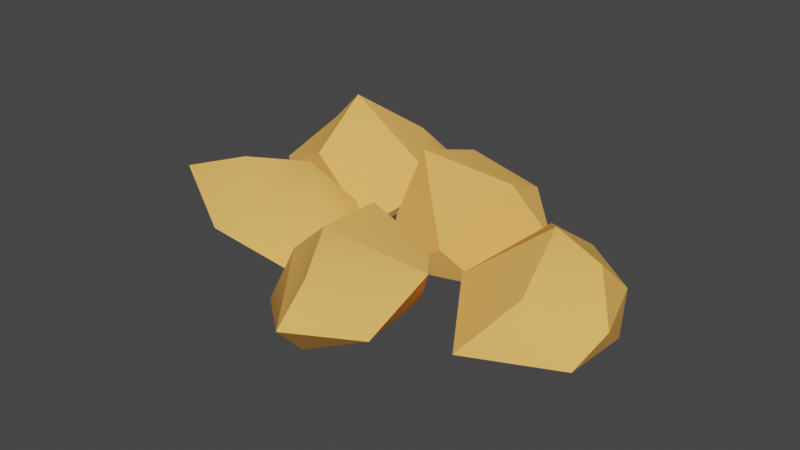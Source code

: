 # Source: collectable_ore.blend  (saved by Blender 3.5.10; exported with 4.5.12 LTS)
import bpy
from mathutils import Matrix  # noqa: F401  (used for matrix-valued properties, if any)

bpy.ops.wm.read_factory_settings(use_empty=True)
scene = bpy.context.scene
scene.name = 'Scene'

# ---- collections
col_collection = bpy.data.collections.new('Collection'); scene.collection.children.link(col_collection)

# ---- materials (node trees are filled in below, after node groups)
mat_28_orange_lpup = bpy.data.materials.new('28_ORANGE-LPUP')
mat_28_orange_lpup.use_transparent_shadow = False
mat_28_orange_lpup.diffuse_color = (0.9882, 0.4902, 0.1255, 1.0)
mat_28_orange_lpup.roughness = 1.0

# ---- material node trees
mat_28_orange_lpup.use_nodes = True; mat_28_orange_lpup.node_tree.nodes.clear()
_N = mat_28_orange_lpup.node_tree.nodes; _L = mat_28_orange_lpup.node_tree.links
n0 = _N.new('ShaderNodeBsdfPrincipled'); n0.name = 'Principled BSDF'; n0.location = (0, 300)
n0.distribution = 'GGX'
n0.subsurface_method = 'RANDOM_WALK_SKIN'
n0.inputs[0].default_value = (0.9882, 0.4902, 0.1255, 1.0)
n0.inputs[2].default_value = 1.0
n0.inputs[3].default_value = 1.45
n0.inputs[13].default_value = 0.0
n0.inputs[27].default_value = (0.0, 0.0, 0.0, 1.0)
n0.inputs[28].default_value = 1.0
n1 = _N.new('ShaderNodeOutputMaterial'); n1.name = 'Material Output'; n1.location = (280, 300)
_L.new(n0.outputs[0], n1.inputs[0])
n1.is_active_output = True

# ---- world
world_world = bpy.data.worlds.new('World'); scene.world = world_world
world_world.use_nodes = True; world_world.node_tree.nodes.clear()
_N = world_world.node_tree.nodes; _L = world_world.node_tree.links
n0 = _N.new('ShaderNodeOutputWorld'); n0.name = 'World Output'; n0.location = (300, 300)
n1 = _N.new('ShaderNodeBackground'); n1.name = 'Background'; n1.location = (10, 300)
n1.inputs[0].default_value = (0.05088, 0.05088, 0.05088, 1.0)
_L.new(n1.outputs[0], n0.inputs[0])
n0.is_active_output = True
world_world.color = (0.05088, 0.05088, 0.05088)
world_world.use_sun_shadow = False
world_world.sun_shadow_jitter_overblur = 0.0

# ---- meshes
me_copper_ore_visual = bpy.data.meshes.new('Copper Ore Visual')
me_copper_ore_visual.from_pydata([(0.1701, 0.0915, -0.1172), (0.1305, 0.01389, 0.01797), (-0.01232, 0.102, -0.1187), (0.4067, 0.07911, 0.00047), (0.4198, 0.01898, -0.05942), (0.457, 0.01392, 0.05652), (0.2195, -0.01051, -0.1671), (0.1529, -0.05947, -0.1427), (0.1798, -0.05304, -0.02838), (0.1592, 0.0498, -0.2109), (0.1391, -0.01353, -0.2303), (0.02991, -0.0451, 0.02795), (0.2719, -0.04449, 0.1679), (0.4378, -0.02919, 0.1171), (0.3526, -0.06811, 0.05908), (0.1322, 0.03986, 0.3771), (0.2228, 0.01941, 0.2925), (0.1031, -0.03924, 0.301), (0.06818, 0.1103, 0.1025), (0.07192, 0.1156, 0.2158), (0.01265, 0.06167, 0.2198), (0.139, 0.1014, 0.3245), (0.1922, 0.005245, 0.04123), (0.1516, -0.03224, 0.09067), (-0.2801, 0.07231, -0.1923), (-0.298, 0.02336, -0.07845), (-0.3284, -0.00137, -0.1794), (-0.2619, -0.04306, -0.06423), (0.3044, 0.09086, -0.03858), (0.2423, 0.04151, -0.1275), (0.2431, -0.05301, -0.1237), (0.3244, 0.0349, -0.1175), (-0.02807, -0.0266, -0.2624), (-0.09533, -0.04916, -0.06369), (-0.03038, 0.007931, -0.1837), (-0.1784, -0.03571, -0.2325), (0.04352, -0.06727, -0.08149), (-0.03015, -0.006393, -0.06988), (0.03246, 0.004201, -0.1959), (-0.1369, 0.06091, -0.2718), (-0.1243, 0.0004732, -0.3318), (0.4219, -0.06009, -0.04465), (-0.1479, 0.08773, 0.01744), (-0.2089, 0.03549, -0.01152), (-0.06715, 0.0311, -0.006333), (-0.01479, -0.01963, 0.1784), (-0.007843, -0.006341, 0.0279), (-0.1918, -0.03318, -0.008701), (-0.1844, 0.02357, 0.2045), (-0.3124, -0.02888, 0.1079), (-0.351, 0.05507, 0.112), (0.03499, 0.08787, -0.1985), (0.03568, -0.001499, 0.1014), (-0.002583, -0.01352, 0.2606), (0.3259, -0.0392, -0.1239), (-0.226, -0.005838, -0.2864), (0.1805, 0.0715, 0.109), (0.2272, 0.0719, 0.1693), (-0.1898, 0.0705, -0.04666), (0.3444, 0.04711, 0.1063), (-0.2081, 0.1384, -0.1724), (-0.195, 0.04252, -0.2966), (-0.05505, 0.05993, 0.1006), (-0.2297, 0.09793, 0.08876)], [], [(2, 1, 0), (5, 4, 3), (6, 10, 9), (6, 9, 0), (1, 11, 8), (17, 16, 15), (20, 19, 18), (23, 16, 17), (26, 25, 24), (25, 26, 27), (29, 22, 28), (30, 22, 29), (28, 31, 29), (34, 33, 32), (35, 32, 33), (33, 27, 35), (37, 36, 11), (36, 37, 38), (44, 43, 42), (49, 45, 48), (49, 48, 50), (23, 56, 57), (16, 23, 57), (59, 12, 13), (60, 34, 39), (28, 59, 3), (55, 61, 39), (40, 55, 39), (61, 24, 60), (39, 61, 60), (53, 17, 15), (20, 53, 15), (41, 4, 5), (13, 41, 5), (19, 21, 57), (62, 45, 46), (47, 43, 44), (46, 47, 44), (63, 50, 48), (48, 45, 62), (6, 8, 7), (7, 10, 6), (41, 13, 12), (12, 14, 41), (21, 15, 16), (16, 57, 21), (14, 12, 22), (22, 30, 14), (32, 40, 39), (39, 34, 32), (47, 46, 45), (45, 49, 47), (2, 51, 38), (38, 37, 2), (8, 11, 36), (36, 7, 8), (38, 10, 7), (7, 36, 38), (15, 21, 19), (19, 20, 15), (20, 18, 52), (52, 53, 20), (4, 41, 54), (54, 31, 4), (35, 55, 40), (40, 32, 35), (56, 23, 52), (52, 18, 56), (58, 25, 27), (27, 33, 58), (3, 59, 13), (13, 5, 3), (54, 30, 29), (29, 31, 54), (59, 28, 22), (22, 12, 59), (35, 27, 26), (26, 55, 35), (58, 60, 24), (24, 25, 58), (51, 2, 0), (0, 9, 51), (37, 11, 1), (1, 2, 37), (57, 56, 18), (18, 19, 57), (3, 4, 31), (31, 28, 3), (14, 30, 54), (54, 41, 14), (24, 61, 55), (55, 26, 24), (9, 10, 38), (38, 51, 9), (52, 23, 17), (17, 53, 52), (34, 60, 58), (58, 33, 34), (6, 0, 1), (1, 8, 6), (43, 47, 49), (49, 50, 43), (42, 62, 46), (46, 44, 42), (48, 62, 42), (42, 63, 48), (42, 43, 50), (50, 63, 42)])
_uv = me_copper_ore_visual.uv_layers.new(name='UVMap')
_uv.uv.foreach_set('vector', [0.4007, 0.6388, 0.4329, 0.6751, 0.3964, 0.6661, 0.4847, 0.8819, 0.5027, 0.8174, 0.5186, 0.8517, 0.3821, 0.6782, 0.3384, 0.6708, 0.3694, 0.6629, 0.3821, 0.6782, 0.3694, 0.6629, 0.3964, 0.6661, 0.4329, 0.6751, 0.455, 0.6495, 0.4371, 0.7112, 0.817, 0.0002116, 0.9205, 0.06342, 0.8371, 0.01676, 0.7701, 0.1425, 0.8132, 0.1475, 0.8212, 0.2143, 0.6512, 0.3456, 0.4589, 0.1927, 0.5854, 0.1139, 0.5977, 0.3657, 0.6083, 0.4168, 0.5654, 0.3907, 0.6083, 0.4168, 0.5977, 0.3657, 0.6461, 0.4398, 0.5809, 0.7741, 0.6066, 0.8716, 0.5541, 0.83, 0.623, 0.7632, 0.6066, 0.8716, 0.5809, 0.7741, 0.5541, 0.83, 0.55, 0.7847, 0.5809, 0.7741, 0.4962, 0.4731, 0.5474, 0.5242, 0.4589, 0.4603, 0.7077, 0.6123, 0.593, 0.7457, 0.5474, 0.5242, 0.5474, 0.5242, 0.6461, 0.4398, 0.7077, 0.6123, 0.3248, 0.9038, 0.3687, 0.8109, 0.455, 0.8649, 0.3687, 0.8109, 0.3248, 0.9038, 0.2651, 0.7588, 0.1384, 0.8026, 0.2054, 0.845, 0.159, 0.8469, 0.2647, 0.6453, 0.0002116, 0.7432, 0.1108, 0.6233, 0.2647, 0.9951, 0.07238, 0.9542, 0.2624, 0.9998, 0.9205, 0.3542, 0.884, 0.2302, 0.8919, 0.18, 0.9205, 0.06342, 0.9205, 0.3542, 0.8919, 0.18, 0.5431, 0.908, 0.6122, 0.9824, 0.4701, 0.9311, 0.5477, 0.4136, 0.4962, 0.4731, 0.5036, 0.4109, 0.5541, 0.83, 0.5431, 0.908, 0.5186, 0.8517, 0.5195, 0.3546, 0.5118, 0.3829, 0.5036, 0.4109, 0.4668, 0.3944, 0.5195, 0.3546, 0.5036, 0.4109, 0.5118, 0.3829, 0.5654, 0.3907, 0.5477, 0.4136, 0.5036, 0.4109, 0.5118, 0.3829, 0.5477, 0.4136, 0.7136, 0.09636, 0.817, 0.0002116, 0.8371, 0.01676, 0.7701, 0.1425, 0.7136, 0.09636, 0.8371, 0.01676, 0.4589, 0.7987, 0.5027, 0.8174, 0.4847, 0.8819, 0.4701, 0.9311, 0.4589, 0.7987, 0.4847, 0.8819, 0.8132, 0.1475, 0.8434, 0.07377, 0.8919, 0.18, 0.08948, 0.8147, 0.0002116, 0.7432, 0.107, 0.7901, 0.2319, 0.7964, 0.2054, 0.845, 0.1384, 0.8026, 0.107, 0.7901, 0.2319, 0.7964, 0.1384, 0.8026, 0.1776, 0.9136, 0.2624, 0.9998, 0.07238, 0.9542, 0.07238, 0.9542, 0.0002116, 0.7432, 0.08948, 0.8147, 0.3821, 0.6782, 0.4371, 0.7112, 0.372, 0.7139, 0.372, 0.7139, 0.3384, 0.6708, 0.3821, 0.6782, 0.7662, 0.8306, 0.7662, 0.9704, 0.6122, 0.9824, 0.6122, 0.9824, 0.703, 0.9055, 0.7662, 0.8306, 0.8434, 0.07377, 0.8371, 0.01676, 0.9205, 0.06342, 0.9205, 0.06342, 0.8919, 0.18, 0.8434, 0.07377, 0.703, 0.9055, 0.6122, 0.9824, 0.6066, 0.8716, 0.6066, 0.8716, 0.623, 0.7632, 0.703, 0.9055, 0.4589, 0.4603, 0.4668, 0.3944, 0.5036, 0.4109, 0.5036, 0.4109, 0.4962, 0.4731, 0.4589, 0.4603, 0.2319, 0.7964, 0.107, 0.7901, 0.0002116, 0.7432, 0.0002116, 0.7432, 0.2647, 0.6453, 0.2319, 0.7964, 0.4007, 0.6388, 0.3862, 0.6394, 0.3743, 0.6244, 0.3743, 0.6244, 0.4193, 0.6233, 0.4007, 0.6388, 0.4371, 0.7112, 0.455, 0.8649, 0.3687, 0.8109, 0.3687, 0.8109, 0.372, 0.7139, 0.4371, 0.7112, 0.2651, 0.7588, 0.3384, 0.6708, 0.372, 0.7139, 0.372, 0.7139, 0.3687, 0.8109, 0.2651, 0.7588, 0.8371, 0.01676, 0.8434, 0.07377, 0.8132, 0.1475, 0.8132, 0.1475, 0.7701, 0.1425, 0.8371, 0.01676, 0.7701, 0.1425, 0.8212, 0.2143, 0.7638, 0.2725, 0.7638, 0.2725, 0.7136, 0.09636, 0.7701, 0.1425, 0.5027, 0.8174, 0.4589, 0.7987, 0.5482, 0.7461, 0.5482, 0.7461, 0.55, 0.7847, 0.5027, 0.8174, 0.7077, 0.6123, 0.7942, 0.6246, 0.7364, 0.7442, 0.7364, 0.7442, 0.593, 0.7457, 0.7077, 0.6123, 0.884, 0.2302, 0.9205, 0.3542, 0.7638, 0.2725, 0.7638, 0.2725, 0.8212, 0.2143, 0.884, 0.2302, 0.5721, 0.4456, 0.6083, 0.4168, 0.6461, 0.4398, 0.6461, 0.4398, 0.5474, 0.5242, 0.5721, 0.4456, 0.5186, 0.8517, 0.5431, 0.908, 0.4701, 0.9311, 0.4701, 0.9311, 0.4847, 0.8819, 0.5186, 0.8517, 0.5482, 0.7461, 0.623, 0.7632, 0.5809, 0.7741, 0.5809, 0.7741, 0.55, 0.7847, 0.5482, 0.7461, 0.5431, 0.908, 0.5541, 0.83, 0.6066, 0.8716, 0.6066, 0.8716, 0.6122, 0.9824, 0.5431, 0.908, 0.7077, 0.6123, 0.6461, 0.4398, 0.7942, 0.4528, 0.7942, 0.4528, 0.7942, 0.6246, 0.7077, 0.6123, 0.5721, 0.4456, 0.5477, 0.4136, 0.5654, 0.3907, 0.5654, 0.3907, 0.6083, 0.4168, 0.5721, 0.4456, 0.3862, 0.6394, 0.4007, 0.6388, 0.3964, 0.6661, 0.3964, 0.6661, 0.3694, 0.6629, 0.3862, 0.6394, 0.4193, 0.6233, 0.455, 0.6495, 0.4329, 0.6751, 0.4329, 0.6751, 0.4007, 0.6388, 0.4193, 0.6233, 0.8919, 0.18, 0.884, 0.2302, 0.8212, 0.2143, 0.8212, 0.2143, 0.8132, 0.1475, 0.8919, 0.18, 0.5186, 0.8517, 0.5027, 0.8174, 0.55, 0.7847, 0.55, 0.7847, 0.5541, 0.83, 0.5186, 0.8517, 0.703, 0.9055, 0.623, 0.7632, 0.6906, 0.7619, 0.6906, 0.7619, 0.7662, 0.8306, 0.703, 0.9055, 0.5654, 0.3907, 0.5118, 0.3829, 0.5195, 0.3546, 0.5195, 0.3546, 0.5977, 0.3657, 0.5654, 0.3907, 0.3694, 0.6629, 0.3384, 0.6708, 0.3743, 0.6244, 0.3743, 0.6244, 0.3862, 0.6394, 0.3694, 0.6629, 0.7638, 0.2725, 0.6512, 0.3456, 0.5854, 0.1139, 0.5854, 0.1139, 0.7136, 0.09636, 0.7638, 0.2725, 0.4962, 0.4731, 0.5477, 0.4136, 0.5721, 0.4456, 0.5721, 0.4456, 0.5474, 0.5242, 0.4962, 0.4731, 0.3821, 0.6782, 0.3964, 0.6661, 0.4329, 0.6751, 0.4329, 0.6751, 0.4371, 0.7112, 0.3821, 0.6782, 0.2054, 0.845, 0.2319, 0.7964, 0.2647, 0.9951, 0.2647, 0.9951, 0.2624, 0.9998, 0.2054, 0.845, 0.159, 0.8469, 0.08948, 0.8147, 0.107, 0.7901, 0.107, 0.7901, 0.1384, 0.8026, 0.159, 0.8469, 0.07238, 0.9542, 0.08948, 0.8147, 0.159, 0.8469, 0.159, 0.8469, 0.1776, 0.9136, 0.07238, 0.9542, 0.159, 0.8469, 0.2054, 0.845, 0.2624, 0.9998, 0.2624, 0.9998, 0.1776, 0.9136, 0.159, 0.8469])
me_copper_ore_visual.materials.append(mat_28_orange_lpup)
me_copper_ore_visual.update()
me_copper_ore_visual.normals_split_custom_set([tuple(v) for v in zip(*[iter([0.04515, 0.8605, 0.5075, 0.04515, 0.8605, 0.5075, 0.04515, 0.8605, 0.5075, 0.8592, 0.4423, -0.257, 0.8592, 0.4423, -0.257, 0.8592, 0.4423, -0.257, 0.6165, 0.04468, -0.7861, 0.6165, 0.04468, -0.7861, 0.6165, 0.04468, -0.7861, 0.7766, 0.5371, -0.3291, 0.7766, 0.5371, -0.3291, 0.7766, 0.5371, -0.3291, 0.3082, -0.3778, 0.8731, 0.3082, -0.3778, 0.8731, 0.3082, -0.3778, 0.8731, 0.389, -0.7089, 0.5883, 0.389, -0.7089, 0.5883, 0.389, -0.7089, 0.5883, -0.6731, 0.7395, -0.01188, -0.6731, 0.7395, -0.01188, -0.6731, 0.7395, -0.01188, 0.4428, -0.8937, 0.07231, 0.4428, -0.8937, 0.07231, 0.4428, -0.8937, 0.07231, -0.8218, 0.5589, 0.1106, -0.8218, 0.5589, 0.1106, -0.8218, 0.5589, 0.1106, -0.8517, -0.3885, 0.3517, -0.8517, -0.3885, 0.3517, -0.8517, -0.3885, 0.3517, -0.612, 0.7908, -0.01172, -0.612, 0.7908, -0.01172, -0.612, 0.7908, -0.01172, -0.9573, -0.01971, -0.2884, -0.9573, -0.01971, -0.2884, -0.9573, -0.01971, -0.2884, 0.1334, 0.824, -0.5507, 0.1334, 0.824, -0.5507, 0.1334, 0.824, -0.5507, 0.8485, -0.4751, 0.2333, 0.8485, -0.4751, 0.2333, 0.8485, -0.4751, 0.2333, 0.04058, -0.9942, -0.09916, 0.04058, -0.9942, -0.09916, 0.04058, -0.9942, -0.09916, -0.03631, -0.9974, -0.06161, -0.03631, -0.9974, -0.06161, -0.03631, -0.9974, -0.06161, -0.6276, -0.7746, 0.07884, -0.6276, -0.7746, 0.07884, -0.6276, -0.7746, 0.07884, -0.6259, -0.6872, -0.3687, -0.6259, -0.6872, -0.3687, -0.6259, -0.6872, -0.3687, 0.04646, 0.4423, -0.8956, 0.04646, 0.4423, -0.8956, 0.04646, 0.4423, -0.8956, -0.1142, -0.8018, 0.5866, -0.1142, -0.8018, 0.5866, -0.1142, -0.8018, 0.5866, -0.5056, -0.2732, 0.8184, -0.5056, -0.2732, 0.8184, -0.5056, -0.2732, 0.8184, 0.8567, -0.3127, -0.4102, 0.7858, -0.1115, -0.6084, 0.8567, -0.3127, -0.4102, 0.8551, -0.4873, -0.1773, 0.8567, -0.3127, -0.4102, 0.8567, -0.3127, -0.4102, 0.2455, 0.7456, 0.6195, 0.2327, 0.4089, 0.8824, 0.3543, 0.541, 0.7628, 0.5696, 0.7943, -0.2112, 0.5923, 0.7635, -0.2572, 0.5842, 0.7476, -0.3161, -0.0004124, 0.9573, 0.2891, 0.2455, 0.7456, 0.6196, 0.2265, 0.8874, 0.4016, 0.08012, 0.1108, -0.9906, 0.4684, -0.4589, -0.755, 0.08006, 0.1108, -0.9906, -0.3508, 0.6216, -0.7004, 0.08003, 0.1108, -0.9906, 0.08005, 0.1108, -0.9906, -0.2339, 0.7576, -0.6093, -0.4637, 0.6771, -0.5714, -0.2339, 0.7576, -0.6093, 0.01006, 0.7922, -0.6102, -0.2339, 0.7577, -0.6093, -0.2339, 0.7577, -0.6093, -0.6398, -0.0565, 0.7664, -0.4116, -0.5484, 0.7279, -0.6398, -0.05647, 0.7665, -0.6789, 0.4521, 0.5785, -0.6398, -0.05651, 0.7665, -0.6398, -0.05652, 0.7664, 0.9588, -0.2327, -0.1632, 0.9511, -0.03213, -0.3073, 0.9588, -0.2327, -0.1633, 0.9079, -0.419, -0.009274, 0.9588, -0.2326, -0.1633, 0.9588, -0.2326, -0.1633, 0.2606, 0.9648, -0.03535, 0.5229, 0.8218, 0.2262, 0.5212, 0.8425, 0.136, 0.525, 0.8271, 0.2007, 0.6207, 0.6858, 0.3801, 0.7587, 0.6445, -0.09472, 0.1394, -0.2349, -0.962, 0.03555, -0.03213, -0.9989, 0.1394, -0.2349, -0.962, 0.2359, -0.4252, -0.8738, 0.1394, -0.2349, -0.962, 0.1394, -0.2349, -0.962, 0.004548, 0.891, 0.454, -0.1706, 0.7971, 0.5792, 0.09017, 0.8151, 0.5722, 0.09019, 0.8151, 0.5722, 0.6206, 0.6858, 0.3802, 0.525, 0.8271, 0.2007, 0.4971, -0.8187, -0.2875, 0.5693, -0.8175, -0.08773, 0.4971, -0.8187, -0.2875, 0.4971, -0.8187, -0.2875, 0.4024, -0.783, -0.4743, 0.4971, -0.8187, -0.2875, 0.3269, -0.9337, 0.1462, 0.2599, -0.934, 0.2449, 0.1892, -0.9211, 0.3402, 0.1892, -0.9211, 0.3402, 0.2599, -0.934, 0.2449, 0.3269, -0.9337, 0.1463, 0.5229, 0.8218, 0.2262, 0.663, 0.4428, 0.6036, 0.7051, 0.5434, 0.4556, 0.7051, 0.5434, 0.4556, 0.5212, 0.8425, 0.1361, 0.5229, 0.8218, 0.2262, -0.4194, -0.9069, 0.04006, -0.4044, -0.9088, -0.1024, -0.4194, -0.9069, 0.04006, -0.4194, -0.9069, 0.04009, -0.4258, -0.8864, 0.1817, -0.4194, -0.9069, 0.04009, 0.5909, 0.6903, -0.4175, 0.5599, 0.64, -0.5263, 0.5842, 0.7476, -0.3161, 0.5842, 0.7475, -0.3161, 0.5923, 0.7635, -0.2572, 0.5909, 0.6903, -0.4175, 0.08904, -0.996, -0.01215, 0.1594, -0.984, -0.07955, 0.08904, -0.996, -0.01215, 0.08907, -0.996, -0.01217, 0.01789, -0.9983, 0.05534, 0.08907, -0.996, -0.01217, -0.8768, -0.02261, -0.4803, -0.8593, 0.01002, -0.5114, -0.8768, -0.0226, -0.4803, -0.8768, -0.02263, -0.4803, -0.8923, -0.05519, -0.448, -0.8768, -0.02262, -0.4803, 0.05734, -0.9913, 0.1185, 0.0238, -0.9792, 0.2013, 0.05734, -0.9913, 0.1185, 0.05733, -0.9913, 0.1185, 0.09039, -0.9953, 0.03478, 0.05732, -0.9913, 0.1185, -0.2495, -0.8537, -0.4572, -0.2772, -0.8681, -0.4117, -0.2495, -0.8537, -0.4572, -0.2495, -0.8537, -0.4572, -0.221, -0.8366, -0.5012, -0.2495, -0.8537, -0.4572, -0.6343, 0.5812, 0.5097, -0.704, 0.5045, 0.4998, -0.6343, 0.5812, 0.5097, -0.6343, 0.5812, 0.5097, -0.5578, 0.6515, 0.5142, -0.6343, 0.5812, 0.5097, -0.946, 0.1711, -0.2754, -0.9091, 0.2673, -0.3196, -0.946, 0.1711, -0.2754, -0.946, 0.1712, -0.2754, -0.971, 0.07284, -0.2278, -0.946, 0.1712, -0.2755, 0.5757, -0.02248, -0.8173, 0.6148, -0.129, -0.7781, 0.5757, -0.02247, -0.8173, 0.5757, -0.02245, -0.8173, 0.5284, 0.0844, -0.8448, 0.5757, -0.02245, -0.8173, -0.06667, -0.9251, -0.3737, -0.1208, -0.9096, -0.3975, -0.06667, -0.9251, -0.3737, -0.06666, -0.9252, -0.3737, -0.01233, -0.9372, -0.3485, -0.06666, -0.9252, -0.3737, 0.007144, 0.09002, -0.9959, -0.04175, 0.1855, -0.9817, 0.007141, 0.09002, -0.9959, 0.007161, 0.09, -0.9959, 0.05597, -0.006578, -0.9984, 0.007165, 0.09, -0.9959, -0.1558, -0.05376, 0.9863, -0.2982, 0.04169, 0.9536, -0.1558, -0.05376, 0.9863, -0.1558, -0.05375, 0.9863, -0.008634, -0.1476, 0.989, -0.1558, -0.05374, 0.9863, 0.2265, 0.8874, 0.4016, 0.2455, 0.7456, 0.6195, 0.3543, 0.541, 0.7628, 0.3543, 0.541, 0.7628, 0.4501, 0.7044, 0.5489, 0.2265, 0.8874, 0.4016, 0.06604, 0.02444, -0.9975, 0.003884, -0.04003, -0.9992, 0.06603, 0.02444, -0.9975, 0.06602, 0.02444, -0.9975, 0.1276, 0.08872, -0.9878, 0.06602, 0.02444, -0.9975, -0.4133, 0.7855, 0.4607, -0.3884, 0.847, 0.3629, -0.4133, 0.7855, 0.4607, -0.4133, 0.7854, 0.4607, -0.4324, 0.7129, 0.5521, -0.4133, 0.7854, 0.4607, -0.2892, -0.9331, -0.2137, -0.2795, -0.9431, -0.1799, -0.2892, -0.9331, -0.2137, -0.2892, -0.9331, -0.2137, -0.2985, -0.9218, -0.2473, -0.2892, -0.9331, -0.2137, -0.5716, 0.7356, 0.3635, -0.6729, 0.6057, 0.4247, -0.5716, 0.7356, 0.3635, -0.5716, 0.7356, 0.3635, -0.4526, 0.8429, 0.291, -0.5716, 0.7356, 0.3635, 0.1451, 0.948, -0.2833, 0.05818, 0.9883, -0.1407, 0.1452, 0.948, -0.2833, 0.1452, 0.948, -0.2834, 0.2278, 0.8796, -0.4176, 0.1452, 0.948, -0.2834, -0.4405, 0.601, 0.6669, -0.3873, 0.7509, 0.5349, -0.4405, 0.601, 0.6669, -0.4405, 0.601, 0.6669, -0.475, 0.4254, 0.7704, -0.4406, 0.601, 0.6669, 0.2942, 0.9426, -0.1581, 0.329, 0.9075, -0.2611, 0.2942, 0.9426, -0.1581, 0.2942, 0.9426, -0.158, 0.2555, 0.9653, -0.05294, 0.2942, 0.9426, -0.158, 0.3772, 0.7494, -0.5442, 0.4631, 0.6738, -0.5758, 0.3772, 0.7494, -0.5442, 0.3772, 0.7494, -0.5442, 0.2861, 0.8143, -0.505, 0.3772, 0.7494, -0.5442, 0.0321, -0.9865, -0.1605, 0.1613, -0.9709, -0.1768, 0.0321, -0.9865, -0.1605, 0.03213, -0.9865, -0.1605, -0.09763, -0.9851, -0.1414, 0.03213, -0.9865, -0.1605, -0.6843, 0.3174, -0.6565, -0.693, 0.3066, -0.6525, -0.6843, 0.3174, -0.6565, -0.6843, 0.3174, -0.6565, -0.6755, 0.3281, -0.6604, -0.6843, 0.3174, -0.6565, -0.1748, 0.1654, -0.9706, -0.2341, 0.3515, -0.9065, -0.1748, 0.1654, -0.9706, -0.1747, 0.1654, -0.9706, -0.108, -0.02769, -0.9938, -0.1747, 0.1654, -0.9706, -0.2276, -0.968, -0.1062, -0.2634, -0.9602, -0.0926, -0.2276, -0.968, -0.1062, -0.2275, -0.968, -0.1062, -0.1914, -0.9742, -0.1196, -0.2275, -0.968, -0.1062, 0.6386, 0.6154, 0.462, 0.5731, 0.7531, 0.3231, 0.6385, 0.6155, 0.462, 0.6385, 0.6155, 0.462, 0.6768, 0.4517, 0.5814, 0.6385, 0.6155, 0.462, 0.8727, 0.3081, 0.3789, 0.8876, 0.236, 0.3956, 0.8727, 0.3081, 0.3789, 0.8727, 0.3081, 0.3789, 0.8528, 0.3784, 0.3601, 0.8727, 0.3081, 0.3789, -0.6694, -0.2323, -0.7056, -0.6849, -0.1987, -0.701, -0.6694, -0.2323, -0.7056, -0.6694, -0.2323, -0.7056, -0.653, -0.2656, -0.7093, -0.6694, -0.2323, -0.7056, 0.3617, 0.9276, -0.09381, 0.525, 0.8271, 0.2007, 0.7587, 0.6445, -0.09475, 0.7588, 0.6445, -0.09476, 0.5595, 0.7822, -0.2741, 0.3617, 0.9276, -0.09382, 0.09018, 0.8151, 0.5722, 0.525, 0.8271, 0.2007, 0.3617, 0.9276, -0.09382, 0.3617, 0.9276, -0.09382, 0.004572, 0.891, 0.454, 0.09019, 0.8151, 0.5722, -0.3736, 0.7523, -0.5426, -0.3764, 0.7447, -0.5511, -0.3736, 0.7523, -0.5426, -0.3736, 0.7524, -0.5426, -0.3708, 0.7599, -0.534, -0.3736, 0.7524, -0.5426])] * 3)])

# ---- objects
ob_copper_ore_visual = bpy.data.objects.new('Copper Ore Visual', me_copper_ore_visual)

# ---- transforms, parenting, visibility, modifiers, constraints
ob_copper_ore_visual.location = (0.0, 0.0, 0.0)
ob_copper_ore_visual.rotation_euler = (1.571, -0.0, 0.0)

# ---- collection membership
col_collection.objects.link(ob_copper_ore_visual)

# ---- scene / render settings (as saved in the file)
scene.frame_start = 1; scene.frame_end = 250; scene.frame_set(1)
scene.render.engine = 'BLENDER_EEVEE_NEXT'
scene.cycles.sampling_pattern = 'TABULATED_SOBOL'
scene.view_settings.view_transform = 'Filmic'
bpy.context.view_layer.update()

# ---- added for rendering (the .blend has no active camera and no usable light): camera, sun
cam_auto = bpy.data.cameras.new('AutoCamera')
cam_auto.lens = 50.0
cam_auto.sensor_width = 36.0
cam_auto.clip_end = 1000.0
ob_auto_camera = bpy.data.objects.new('AutoCamera', cam_auto)
scene.collection.objects.link(ob_auto_camera)
ob_auto_camera.location = (1.06573, -1.23791, 0.845289)
ob_auto_camera.rotation_euler = (1.09748, -7.21219e-08, 0.694738)
scene.camera = ob_auto_camera
light_auto_sun = bpy.data.lights.new('AutoSun', 'SUN')
light_auto_sun.energy = 3.0
light_auto_sun.angle = 0.0523599
ob_auto_sun = bpy.data.objects.new('AutoSun', light_auto_sun)
scene.collection.objects.link(ob_auto_sun)
ob_auto_sun.rotation_euler = (0.872665, 0.174533, 0.523599)
bpy.context.view_layer.update()
